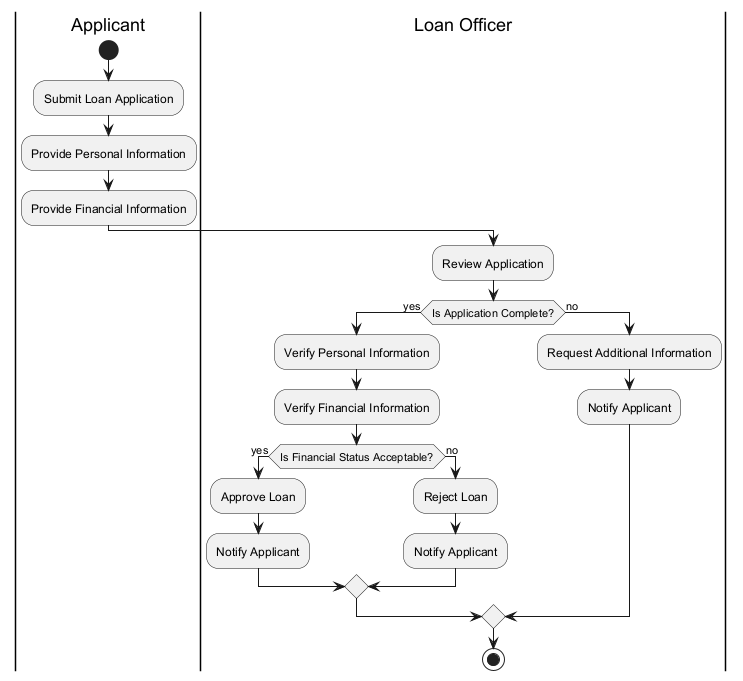

The diagram above was rendered by PlantUML. Its source (embedded in the PNG):
@startuml
|Applicant|
start
:Submit Loan Application;
:Provide Personal Information;
:Provide Financial Information;

|Loan Officer|
:Review Application;
if (Is Application Complete?) then (yes)
  :Verify Personal Information;
  :Verify Financial Information;
  if (Is Financial Status Acceptable?) then (yes)
    :Approve Loan;
    :Notify Applicant;
  else (no)
    :Reject Loan;
    :Notify Applicant;
  endif
else (no)
  :Request Additional Information;
  :Notify Applicant;
endif

stop
@enduml